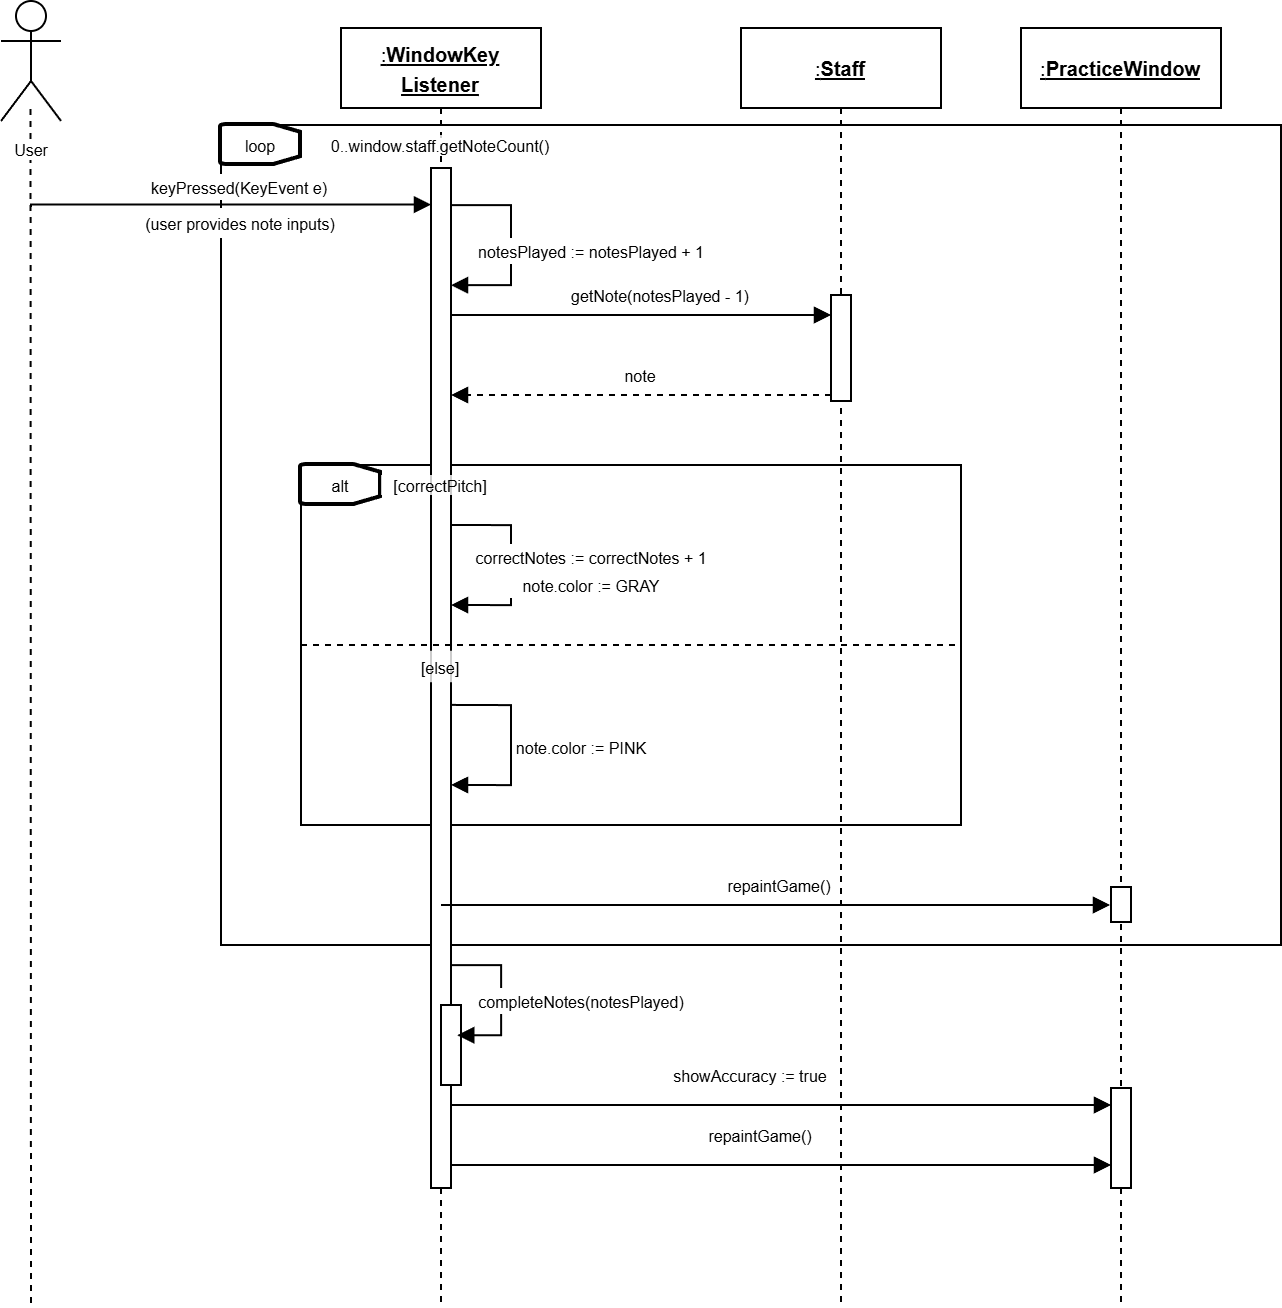

The diagram above was exported from draw.io. Its source (the exported page's mxGraphModel, read from the mxfile embedded in the PNG):
<mxGraphModel dx="-200" dy="832" grid="1" gridSize="10" guides="1" tooltips="1" connect="1" arrows="1" fold="1" page="1" pageScale="1" pageWidth="850" pageHeight="1100" math="0" shadow="0">
  <root>
    <mxCell id="0" />
    <mxCell id="1" parent="0" />
    <mxCell id="S0Kv_pbVqufCQr7d6j_m-74" edge="1" parent="1" style="endArrow=none;dashed=1;html=1;rounded=0;" value="">
      <mxGeometry height="50" relative="1" width="50" as="geometry">
        <mxPoint x="2556" y="848" as="sourcePoint" />
        <mxPoint x="2555.76" y="249" as="targetPoint" />
      </mxGeometry>
    </mxCell>
    <mxCell id="S0Kv_pbVqufCQr7d6j_m-6" parent="1" style="rounded=0;whiteSpace=wrap;html=1;fillColor=none;" value="" vertex="1">
      <mxGeometry height="410" width="530" x="2651" y="259" as="geometry" />
    </mxCell>
    <mxCell id="S0Kv_pbVqufCQr7d6j_m-7" parent="1" style="rounded=0;whiteSpace=wrap;html=1;fillColor=none;" value="" vertex="1">
      <mxGeometry height="180" width="330" x="2691" y="429" as="geometry" />
    </mxCell>
    <mxCell id="S0Kv_pbVqufCQr7d6j_m-8" parent="1" style="shape=umlLifeline;perimeter=lifelinePerimeter;whiteSpace=wrap;html=1;container=0;dropTarget=0;collapsible=0;recursiveResize=0;outlineConnect=0;portConstraint=eastwest;newEdgeStyle={&quot;edgeStyle&quot;:&quot;elbowEdgeStyle&quot;,&quot;elbow&quot;:&quot;vertical&quot;,&quot;curved&quot;:0,&quot;rounded&quot;:0};" value="&lt;u&gt;&lt;font style=&quot;font-size: 10px;&quot;&gt;:&lt;b style=&quot;&quot;&gt;WindowKey&lt;/b&gt;&lt;/font&gt;&lt;/u&gt;&lt;div&gt;&lt;u&gt;&lt;b&gt;&lt;font style=&quot;font-size: 10px;&quot;&gt;Listener&lt;/font&gt;&lt;/b&gt;&lt;/u&gt;&lt;/div&gt;" vertex="1">
      <mxGeometry height="638.5" width="100" x="2711" y="210.5" as="geometry" />
    </mxCell>
    <mxCell id="S0Kv_pbVqufCQr7d6j_m-9" parent="S0Kv_pbVqufCQr7d6j_m-8" style="html=1;points=[];perimeter=orthogonalPerimeter;outlineConnect=0;targetShapes=umlLifeline;portConstraint=eastwest;newEdgeStyle={&quot;edgeStyle&quot;:&quot;elbowEdgeStyle&quot;,&quot;elbow&quot;:&quot;vertical&quot;,&quot;curved&quot;:0,&quot;rounded&quot;:0};" value="" vertex="1">
      <mxGeometry height="510" width="10" x="45" y="70" as="geometry" />
    </mxCell>
    <mxCell id="S0Kv_pbVqufCQr7d6j_m-10" edge="1" parent="S0Kv_pbVqufCQr7d6j_m-8" source="S0Kv_pbVqufCQr7d6j_m-9" style="edgeStyle=orthogonalEdgeStyle;rounded=0;orthogonalLoop=1;jettySize=auto;html=1;elbow=vertical;endArrow=block;endFill=1;" target="S0Kv_pbVqufCQr7d6j_m-9" value="&lt;font style=&quot;font-size: 8px;&quot;&gt;notesPlayed := notesPlayed + 1&lt;/font&gt;">
      <mxGeometry relative="1" x="0.058" y="40" as="geometry">
        <mxPoint as="offset" />
        <Array as="points">
          <mxPoint x="85" y="88.5" />
          <mxPoint x="85" y="128.5" />
        </Array>
        <mxPoint x="60" y="88.50448275862072" as="sourcePoint" />
        <mxPoint x="65.02999999999997" y="128.5" as="targetPoint" />
      </mxGeometry>
    </mxCell>
    <mxCell id="S0Kv_pbVqufCQr7d6j_m-11" parent="1" style="shape=umlActor;verticalLabelPosition=bottom;verticalAlign=top;html=1;outlineConnect=0;" value="&lt;font style=&quot;font-size: 8px; background-color: light-dark(#ffffff, var(--ge-dark-color, #121212));&quot;&gt;User&lt;/font&gt;" vertex="1">
      <mxGeometry height="60" width="30" x="2541" y="197" as="geometry" />
    </mxCell>
    <mxCell id="S0Kv_pbVqufCQr7d6j_m-12" edge="1" parent="1" style="html=1;verticalAlign=bottom;startArrow=none;endArrow=block;startSize=8;edgeStyle=elbowEdgeStyle;elbow=vertical;curved=0;rounded=0;startFill=0;" target="S0Kv_pbVqufCQr7d6j_m-9" value="&lt;span style=&quot;font-size: 8px;&quot;&gt;keyPressed(KeyEvent e)&lt;/span&gt;">
      <mxGeometry relative="1" x="0.0487" as="geometry">
        <mxPoint as="offset" />
        <Array as="points">
          <mxPoint x="2661.4700000000003" y="298.78" />
        </Array>
        <mxPoint x="2556" y="300" as="sourcePoint" />
        <mxPoint x="2750.9700000000003" y="298.78" as="targetPoint" />
      </mxGeometry>
    </mxCell>
    <mxCell id="S0Kv_pbVqufCQr7d6j_m-13" parent="1" style="shape=umlLifeline;perimeter=lifelinePerimeter;whiteSpace=wrap;html=1;container=0;dropTarget=0;collapsible=0;recursiveResize=0;outlineConnect=0;portConstraint=eastwest;newEdgeStyle={&quot;edgeStyle&quot;:&quot;elbowEdgeStyle&quot;,&quot;elbow&quot;:&quot;vertical&quot;,&quot;curved&quot;:0,&quot;rounded&quot;:0};" value="&lt;u&gt;&lt;font style=&quot;font-size: 10px;&quot;&gt;:&lt;b&gt;Staff&lt;/b&gt;&lt;/font&gt;&lt;/u&gt;" vertex="1">
      <mxGeometry height="638.5" width="100" x="2911" y="210.5" as="geometry" />
    </mxCell>
    <mxCell id="S0Kv_pbVqufCQr7d6j_m-14" parent="S0Kv_pbVqufCQr7d6j_m-13" style="html=1;points=[];perimeter=orthogonalPerimeter;outlineConnect=0;targetShapes=umlLifeline;portConstraint=eastwest;newEdgeStyle={&quot;edgeStyle&quot;:&quot;elbowEdgeStyle&quot;,&quot;elbow&quot;:&quot;vertical&quot;,&quot;curved&quot;:0,&quot;rounded&quot;:0};" value="" vertex="1">
      <mxGeometry height="53" width="10" x="45" y="133.5" as="geometry" />
    </mxCell>
    <mxCell id="S0Kv_pbVqufCQr7d6j_m-15" parent="1" style="strokeWidth=2;html=1;shape=mxgraph.flowchart.loop_limit;whiteSpace=wrap;rotation=90;horizontal=0;" value="&lt;font style=&quot;font-size: 8px;&quot;&gt;loop&lt;/font&gt;" vertex="1">
      <mxGeometry height="40" width="20" x="2661" y="249" as="geometry" />
    </mxCell>
    <mxCell id="S0Kv_pbVqufCQr7d6j_m-16" parent="1" style="text;html=1;whiteSpace=wrap;strokeColor=none;fillColor=default;align=center;verticalAlign=middle;rounded=0;shadow=0;glass=0;fillStyle=auto;gradientColor=none;opacity=80;" value="&lt;font style=&quot;font-size: 8px;&quot;&gt;0..window.staff.getNoteCount()&lt;/font&gt;" vertex="1">
      <mxGeometry height="10" width="60" x="2731" y="264" as="geometry" />
    </mxCell>
    <mxCell id="S0Kv_pbVqufCQr7d6j_m-17" parent="1" style="strokeWidth=2;html=1;shape=mxgraph.flowchart.loop_limit;whiteSpace=wrap;rotation=90;horizontal=0;" value="&lt;font style=&quot;font-size: 8px;&quot;&gt;alt&lt;/font&gt;" vertex="1">
      <mxGeometry height="40" width="20" x="2701" y="419" as="geometry" />
    </mxCell>
    <mxCell id="S0Kv_pbVqufCQr7d6j_m-18" parent="1" style="text;html=1;whiteSpace=wrap;strokeColor=none;fillColor=default;align=center;verticalAlign=middle;rounded=0;shadow=0;glass=0;fillStyle=auto;gradientColor=none;opacity=80;" value="&lt;font style=&quot;font-size: 8px;&quot;&gt;[correctPitch]&lt;/font&gt;" vertex="1">
      <mxGeometry height="10" width="60" x="2731" y="434" as="geometry" />
    </mxCell>
    <mxCell id="S0Kv_pbVqufCQr7d6j_m-19" edge="1" parent="1" style="endArrow=block;html=1;rounded=0;endFill=1;" target="S0Kv_pbVqufCQr7d6j_m-14" value="">
      <mxGeometry height="50" relative="1" width="50" as="geometry">
        <mxPoint x="2766" y="354" as="sourcePoint" />
        <mxPoint x="2816" y="304" as="targetPoint" />
      </mxGeometry>
    </mxCell>
    <mxCell id="S0Kv_pbVqufCQr7d6j_m-20" edge="1" parent="1" style="endArrow=block;html=1;rounded=0;dashed=1;endFill=1;" target="S0Kv_pbVqufCQr7d6j_m-9" value="">
      <mxGeometry height="50" relative="1" width="50" as="geometry">
        <mxPoint x="2956" y="394" as="sourcePoint" />
        <mxPoint x="3011" y="344" as="targetPoint" />
      </mxGeometry>
    </mxCell>
    <mxCell id="S0Kv_pbVqufCQr7d6j_m-21" parent="1" style="text;html=1;whiteSpace=wrap;strokeColor=none;fillColor=none;align=center;verticalAlign=middle;rounded=0;" value="&lt;font style=&quot;font-size: 8px;&quot;&gt;note&lt;/font&gt;" vertex="1">
      <mxGeometry height="30" width="60" x="2831" y="369" as="geometry" />
    </mxCell>
    <mxCell id="S0Kv_pbVqufCQr7d6j_m-22" edge="1" parent="1" style="edgeStyle=orthogonalEdgeStyle;rounded=0;orthogonalLoop=1;jettySize=auto;html=1;elbow=vertical;endArrow=block;endFill=1;" value="&lt;div&gt;&lt;font style=&quot;font-size: 8px;&quot;&gt;correctNotes := correctNotes + 1&lt;/font&gt;&lt;/div&gt;&lt;font style=&quot;font-size: 8px;&quot;&gt;note.color := GRAY&lt;/font&gt;">
      <mxGeometry relative="1" x="0.058" y="40" as="geometry">
        <mxPoint as="offset" />
        <Array as="points">
          <mxPoint x="2796" y="458.49" />
          <mxPoint x="2796" y="498.49" />
        </Array>
        <mxPoint x="2766" y="458.99" as="sourcePoint" />
        <mxPoint x="2766" y="498.99" as="targetPoint" />
      </mxGeometry>
    </mxCell>
    <mxCell id="S0Kv_pbVqufCQr7d6j_m-23" parent="1" style="text;html=1;whiteSpace=wrap;strokeColor=none;fillColor=default;align=center;verticalAlign=middle;rounded=0;opacity=80;" value="&lt;font style=&quot;font-size: 8px;&quot;&gt;[else]&lt;/font&gt;" vertex="1">
      <mxGeometry height="15.75" width="40" x="2741" y="521.87" as="geometry" />
    </mxCell>
    <mxCell id="S0Kv_pbVqufCQr7d6j_m-24" edge="1" parent="1" style="edgeStyle=orthogonalEdgeStyle;rounded=0;orthogonalLoop=1;jettySize=auto;html=1;elbow=vertical;endArrow=block;endFill=1;" value="&lt;div&gt;&lt;span style=&quot;font-size: 8px; background-color: light-dark(#ffffff, var(--ge-dark-color, #121212)); color: light-dark(rgb(0, 0, 0), rgb(255, 255, 255));&quot;&gt;note.color := PINK&lt;/span&gt;&lt;/div&gt;">
      <mxGeometry relative="1" y="35" as="geometry">
        <mxPoint as="offset" />
        <Array as="points">
          <mxPoint x="2795.99" y="548.46" />
          <mxPoint x="2795.99" y="588.46" />
        </Array>
        <mxPoint x="2765.99" y="548.96" as="sourcePoint" />
        <mxPoint x="2765.99" y="588.96" as="targetPoint" />
      </mxGeometry>
    </mxCell>
    <mxCell id="S0Kv_pbVqufCQr7d6j_m-25" parent="1" style="shape=umlLifeline;perimeter=lifelinePerimeter;whiteSpace=wrap;html=1;container=0;dropTarget=0;collapsible=0;recursiveResize=0;outlineConnect=0;portConstraint=eastwest;newEdgeStyle={&quot;edgeStyle&quot;:&quot;elbowEdgeStyle&quot;,&quot;elbow&quot;:&quot;vertical&quot;,&quot;curved&quot;:0,&quot;rounded&quot;:0};" value="&lt;u&gt;&lt;font style=&quot;font-size: 10px;&quot;&gt;:&lt;b style=&quot;&quot;&gt;PracticeWindow&lt;/b&gt;&lt;/font&gt;&lt;/u&gt;" vertex="1">
      <mxGeometry height="638.5" width="100" x="3051" y="210.5" as="geometry" />
    </mxCell>
    <mxCell id="S0Kv_pbVqufCQr7d6j_m-26" parent="S0Kv_pbVqufCQr7d6j_m-25" style="html=1;points=[];perimeter=orthogonalPerimeter;outlineConnect=0;targetShapes=umlLifeline;portConstraint=eastwest;newEdgeStyle={&quot;edgeStyle&quot;:&quot;elbowEdgeStyle&quot;,&quot;elbow&quot;:&quot;vertical&quot;,&quot;curved&quot;:0,&quot;rounded&quot;:0};" value="" vertex="1">
      <mxGeometry height="50" width="10" x="45" y="530" as="geometry" />
    </mxCell>
    <mxCell id="S0Kv_pbVqufCQr7d6j_m-78" parent="S0Kv_pbVqufCQr7d6j_m-25" style="html=1;points=[];perimeter=orthogonalPerimeter;outlineConnect=0;targetShapes=umlLifeline;portConstraint=eastwest;newEdgeStyle={&quot;edgeStyle&quot;:&quot;elbowEdgeStyle&quot;,&quot;elbow&quot;:&quot;vertical&quot;,&quot;curved&quot;:0,&quot;rounded&quot;:0};" value="" vertex="1">
      <mxGeometry height="17.5" width="10" x="45" y="429.5" as="geometry" />
    </mxCell>
    <mxCell id="S0Kv_pbVqufCQr7d6j_m-27" edge="1" parent="1" style="endArrow=block;html=1;rounded=0;endFill=1;" value="&lt;span style=&quot;font-size: 8px; text-wrap-mode: wrap;&quot;&gt;repaintGame()&lt;/span&gt;">
      <mxGeometry height="50" relative="1" width="50" x="0.0164" y="10" as="geometry">
        <mxPoint as="offset" />
        <mxPoint x="2761" y="649" as="sourcePoint" />
        <mxPoint x="3095.4999999999995" y="649" as="targetPoint" />
      </mxGeometry>
    </mxCell>
    <mxCell id="S0Kv_pbVqufCQr7d6j_m-28" parent="1" style="text;html=1;whiteSpace=wrap;strokeColor=none;fillColor=none;align=center;verticalAlign=middle;rounded=0;" value="&lt;span style=&quot;font-size: 8px;&quot;&gt;getNote(notesPlayed - 1)&lt;/span&gt;" vertex="1">
      <mxGeometry height="30" width="100" x="2821" y="329" as="geometry" />
    </mxCell>
    <mxCell id="S0Kv_pbVqufCQr7d6j_m-29" edge="1" parent="1" style="endArrow=block;html=1;rounded=0;endFill=1;" value="">
      <mxGeometry height="50" relative="1" width="50" as="geometry">
        <mxPoint x="2766" y="749" as="sourcePoint" />
        <mxPoint x="3096" y="749" as="targetPoint" />
      </mxGeometry>
    </mxCell>
    <mxCell id="S0Kv_pbVqufCQr7d6j_m-30" parent="1" style="text;html=1;whiteSpace=wrap;strokeColor=none;fillColor=none;align=center;verticalAlign=middle;rounded=0;" value="&lt;font style=&quot;font-size: 8px;&quot;&gt;showAccuracy := true&lt;/font&gt;" vertex="1">
      <mxGeometry height="30" width="140" x="2846" y="719" as="geometry" />
    </mxCell>
    <mxCell id="S0Kv_pbVqufCQr7d6j_m-31" parent="1" style="rounded=0;whiteSpace=wrap;html=1;" value="" vertex="1">
      <mxGeometry height="40" width="10" x="2761" y="699" as="geometry" />
    </mxCell>
    <mxCell id="S0Kv_pbVqufCQr7d6j_m-32" edge="1" parent="1" style="endArrow=block;html=1;rounded=0;endFill=1;" value="">
      <mxGeometry height="50" relative="1" width="50" as="geometry">
        <mxPoint x="2766" y="779" as="sourcePoint" />
        <mxPoint x="3096" y="779" as="targetPoint" />
      </mxGeometry>
    </mxCell>
    <mxCell id="S0Kv_pbVqufCQr7d6j_m-33" parent="1" style="text;html=1;whiteSpace=wrap;strokeColor=none;fillColor=none;align=center;verticalAlign=middle;rounded=0;" value="&lt;font style=&quot;font-size: 8px;&quot;&gt;repaintGame()&lt;/font&gt;" vertex="1">
      <mxGeometry height="30" width="60" x="2891" y="749" as="geometry" />
    </mxCell>
    <mxCell id="S0Kv_pbVqufCQr7d6j_m-34" edge="1" parent="1" source="S0Kv_pbVqufCQr7d6j_m-9" style="edgeStyle=orthogonalEdgeStyle;rounded=0;orthogonalLoop=1;jettySize=auto;html=1;elbow=vertical;entryX=0.814;entryY=0.378;entryDx=0;entryDy=0;entryPerimeter=0;endArrow=block;endFill=1;" target="S0Kv_pbVqufCQr7d6j_m-31" value="&lt;font style=&quot;font-size: 8px;&quot;&gt;completeNotes(notesPlayed)&lt;/font&gt;">
      <mxGeometry relative="1" x="0.058" y="40" as="geometry">
        <mxPoint as="offset" />
        <Array as="points">
          <mxPoint x="2791" y="679" />
          <mxPoint x="2791" y="714" />
        </Array>
        <mxPoint x="2769" y="679.0000000000002" as="sourcePoint" />
        <mxPoint x="2776.5299999999997" y="719.01" as="targetPoint" />
      </mxGeometry>
    </mxCell>
    <mxCell id="S0Kv_pbVqufCQr7d6j_m-35" edge="1" parent="1" source="S0Kv_pbVqufCQr7d6j_m-7" style="rounded=0;orthogonalLoop=1;jettySize=auto;html=1;exitX=0;exitY=0.5;exitDx=0;exitDy=0;entryX=1;entryY=0.5;entryDx=0;entryDy=0;endArrow=none;endFill=0;dashed=1;" target="S0Kv_pbVqufCQr7d6j_m-7">
      <mxGeometry relative="1" as="geometry" />
    </mxCell>
    <mxCell id="S0Kv_pbVqufCQr7d6j_m-75" parent="1" style="text;html=1;whiteSpace=wrap;strokeColor=none;fillColor=none;align=center;verticalAlign=middle;rounded=0;labelBackgroundColor=default;" value="&lt;font style=&quot;font-size: 8px;&quot;&gt;(user provides note inputs)&lt;/font&gt;" vertex="1">
      <mxGeometry height="10" width="110" x="2606" y="303" as="geometry" />
    </mxCell>
  </root>
</mxGraphModel>